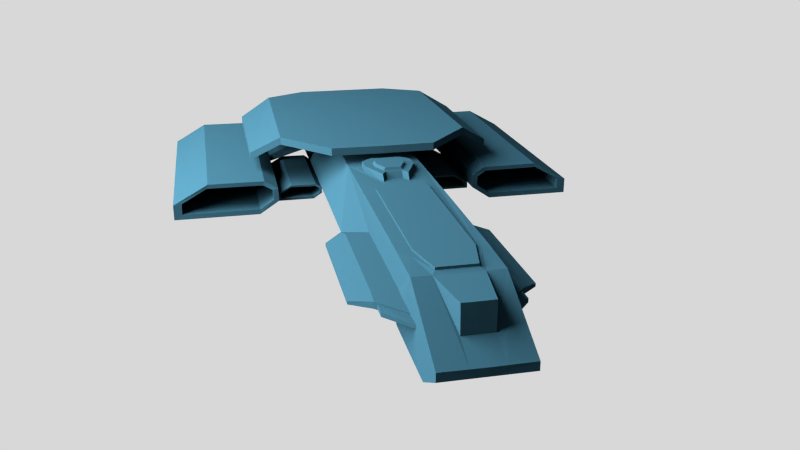 # Source: ship.blend  (saved by Blender 2.76.0; exported with 4.5.12 LTS)
import bpy
from mathutils import Matrix  # noqa: F401  (used for matrix-valued properties, if any)

bpy.ops.wm.read_factory_settings(use_empty=True)
scene = bpy.context.scene
scene.name = 'Scene'

# ---- collections
col_collection_1 = bpy.data.collections.new('Collection 1'); scene.collection.children.link(col_collection_1)

# ---- materials (node trees are filled in below, after node groups)
mat_material_001 = bpy.data.materials.new('Material.001')
mat_material_001.alpha_threshold = 0.0
mat_material_001.roughness = 0.5
mat_material_003 = bpy.data.materials.new('Material.003')
mat_material_003.alpha_threshold = 0.0
mat_material_003.roughness = 0.5

# ---- material node trees
mat_material_001.use_nodes = True; mat_material_001.node_tree.nodes.clear()
_N = mat_material_001.node_tree.nodes; _L = mat_material_001.node_tree.links
n0 = _N.new('ShaderNodeOutputMaterial'); n0.name = 'Material Output'; n0.location = (300, 300)
n1 = _N.new('ShaderNodeEmission'); n1.name = 'Emission'; n1.location = (10, 300)
n1.inputs[0].default_value = (0.8, 0.8, 0.8, 1.0)
n1.inputs[1].default_value = 112.2
_L.new(n1.outputs[0], n0.inputs[0])
n0.is_active_output = True
mat_material_003.use_nodes = True; mat_material_003.node_tree.nodes.clear()
_N = mat_material_003.node_tree.nodes; _L = mat_material_003.node_tree.links
n0 = _N.new('ShaderNodeOutputMaterial'); n0.name = 'Material Output'; n0.location = (300, 300)
n1 = _N.new('ShaderNodeBsdfDiffuse'); n1.name = 'Diffuse BSDF'; n1.location = (10, 300)
n1.inputs[0].default_value = (0.004345, 0.01407, 0.02038, 1.0)
_L.new(n1.outputs[0], n0.inputs[0])
n0.is_active_output = True

# ---- world
world_world = bpy.data.worlds.new('World'); scene.world = world_world
world_world.color = (0.686, 0.686, 0.686)
world_world.use_sun_shadow = False
world_world.sun_shadow_jitter_overblur = 0.0
world_world.cycles.sampling_method = 'MANUAL'
world_world.cycles.sample_map_resolution = 256

# ---- cameras
cam_camera = bpy.data.cameras.new('Camera')
cam_camera.clip_end = 100.0
cam_camera.lens = 35.0
cam_camera.sensor_width = 32.0
cam_camera.sensor_height = 18.0
cam_camera.ortho_scale = 7.314
cam_camera.dof.focus_distance = 0.0

# ---- lights
light_lamp = bpy.data.lights.new('Lamp', 'POINT')
light_lamp.transmission_factor = 0.0
light_lamp.cutoff_distance = 30.0
light_lamp.energy = 100.0
light_lamp.shadow_buffer_clip_start = 1.001
light_lamp.shadow_soft_size = 0.1
light_lamp.shadow_maximum_resolution = 0.006
light_lamp.use_absolute_resolution = True
light_lamp.cycles.use_multiple_importance_sampling = False

# ---- meshes
me_plane_001 = bpy.data.meshes.new('Plane.001')
me_plane_001.from_pydata([(-1.0, -1.0, 0.0), (1.0, -1.0, 0.0), (-1.0, 1.0, 0.0), (1.0, 1.0, 0.0)], [], [(0, 1, 3, 2)])
me_plane_001.materials.append(mat_material_001)
me_plane_001.use_remesh_preserve_volume = False
me_plane_001.use_remesh_preserve_attributes = False
me_plane_001.use_mirror_vertex_groups = False
me_plane_001.update()
me_plane = bpy.data.meshes.new('Plane')
me_plane.from_pydata([(0.4791, 3.327, 0.6782), (0.475, 4.29, 0.2049), (0.475, 4.293, 0.1087), (0.0, 4.296, 0.2049), (0.1725, 3.962, 0.6813), (0.3645, 2.881, 0.6938), (0.0, 0.7024, 0.6938), (0.4822, 2.739, 0.6938), (0.2642, 3.329, 0.6777), (0.2211, 3.249, 0.6938), (0.3278, 2.763, 0.6938), (0.3243, 0.8166, 0.6938), (0.2318, 0.7031, 0.6938), (0.0, -0.2671, 0.7731), (0.1987, -0.2661, 0.6938), (0.1987, -0.2661, 0.7731), (0.3219, -0.1509, 0.7731), (0.3187, 0.06186, 0.7731), (0.1619, 0.4362, 0.7731), (0.1043, 0.3322, 0.7731), (0.1027, 0.4058, 0.6938), (0.0, 0.4034, 0.6938), (0.1603, 0.513, 0.6938), (0.1955, 0.4394, 0.6938), (1.371, -0.7445, 0.1077), (2.778, -0.7689, 0.1331), (2.321, -4.077, 0.3889), (1.554, -4.06, 0.3874), (1.371, -3.845, 0.1077), (1.261, -3.549, 0.8133), (2.308, -0.7969, 0.3866), (2.778, -4.049, 0.1331), (1.554, -0.7819, 0.3874), (0.0, 3.249, 0.6938), (1.293, -3.651, 1.844e-12), (0.0, -3.987, -5.649e-10), (0.0, -0.3344, 0.8133), (1.291, -1.048, 0.8133), (1.698, -1.301, 0.5506), (1.709, -3.434, 0.5506), (0.686, -0.3485, 0.8133), (0.1824, 0.5188, 0.6938), (0.1347, 0.6666, 0.6938), (0.0, 0.6689, 0.6938), (0.0, 0.3322, 0.7731), (0.0, -0.3017, 0.6938), (0.0, -0.03329, 0.7731), (0.6869, -3.865, 0.8133), (0.0, -3.865, 0.8133), (0.4823, -3.988, -5.649e-10), (0.1705, 3.972, 0.3572), (0.1702, 4.293, 0.2049), (0.475, 3.844, -0.1485), (0.475, 3.337, -0.1511), (0.0, 3.964, 0.6813), (0.0, 4.293, 0.1087), (0.0, 3.844, -0.1485), (0.0, 3.972, 0.3572), (0.0, 3.329, 0.6777), (0.0, 3.337, -0.1511), (0.0, 0.7024, 0.722), (0.2211, 3.249, 0.722), (0.3278, 2.763, 0.722), (0.3243, 0.8166, 0.722), (0.2318, 0.7031, 0.722), (0.0, 3.249, 0.722), (0.121, 0.3016, 0.7731), (0.0, 0.3002, 0.7731), (0.2043, 0.108, 0.7731), (0.2043, -0.03523, 0.7731), (0.09625, 0.2759, 0.8071), (0.0, 0.2745, 0.8071), (0.1795, 0.09866, 0.8071), (0.1795, -0.04458, 0.8071), (0.0, -0.04264, 0.8071), (0.3219, -0.1509, 0.6938), (0.3187, 0.06186, 0.6938), (0.0, -0.2671, 0.6938), (0.4824, -0.2813, 0.6819), (0.475, 2.689, -0.1459), (0.475, 2.382, 0.09085), (0.475, 1.663, 0.09258), (0.475, 1.526, 0.1842), (0.475, 1.206, 0.179), (0.475, 1.174, 0.1945), (0.7701, 3.028, 0.3111), (0.4786, 3.332, 0.3068), (0.9984, 2.775, 0.223), (0.997, 2.775, 0.1844), (0.475, 3.555, -0.1498), (0.475, 3.556, 0.2506), (0.475, 3.556, 0.2956), (0.7441, 3.239, 0.2485), (0.7441, 3.239, 0.2922), (0.7441, 3.056, 0.2485), (0.7441, 3.056, 0.2922), (0.4772, 3.332, 0.2701), (0.4779, 3.332, 0.2885), (0.4764, 3.332, 0.2518), (0.9984, 1.194, 0.223), (0.4823, 1.192, 0.6938), (0.7617, 2.773, 0.3126), (0.7616, 0.8316, 0.2023), (0.4851, 3.028, 0.3111), (0.4766, 2.773, 0.3126), (0.4823, 1.192, 0.3126), (0.0, 2.382, 0.09085), (0.0, 1.663, 0.09258), (0.0, 2.689, -0.1459), (0.0, 1.526, 0.1842), (0.0, 0.5705, 0.1911), (0.0, 1.206, 0.179), (0.0, 0.8721, 0.1928), (0.0, 1.174, 0.1945), (0.0, -0.2418, 0.1876), (0.4849, 0.7282, 0.3052), (0.4825, -3.988, 0.7091), (0.0, -1.243, 0.1716), (0.7617, -3.987, 0.1454), (0.0, -3.987, 0.1454), (0.0, -3.988, 0.7091), (2.778, -0.7689, -0.07415), (2.778, -4.049, -0.07415), (1.635, -0.7689, -0.07415), (1.377, -3.845, 0.2938), (1.377, -0.7445, 0.2938), (1.635, -4.049, -0.07415), (1.44, -0.7473, 0.1271), (2.665, -0.7717, 0.1455), (2.333, -4.073, 0.3315), (1.573, -4.056, 0.3304), (1.44, -3.841, 0.1271), (2.323, -0.7996, 0.3298), (2.665, -4.045, 0.1455), (1.573, -0.7846, 0.3304), (2.665, -0.7717, -0.005123), (2.665, -4.045, -0.005123), (1.632, -0.7717, -0.005123), (1.444, -3.841, 0.2624), (1.444, -0.7473, 0.2624), (1.632, -4.045, -0.005123), (0.7617, -0.2298, 0.2023), (0.7617, 1.194, 0.3126), (0.9984, 1.194, 0.1844), (0.4757, 3.333, 0.2334), (0.7736, 3.028, 0.2345), (0.7736, 1.177, 0.2345), (0.7736, 1.206, 0.2345), (0.7472, -1.019, 0.08953), (1.38, -1.03, 0.1009), (1.174, -2.518, 0.2159), (0.8294, -2.51, 0.2153), (0.7472, -2.413, 0.08953), (1.169, -1.043, 0.2149), (1.38, -2.505, 0.1009), (0.8294, -1.036, 0.2153), (1.38, -1.03, 0.007768), (1.38, -2.505, 0.007768), (0.8658, -1.03, 0.007768), (0.7498, -2.413, 0.1732), (0.7498, -1.019, 0.1732), (0.8658, -2.505, 0.007768), (0.7784, -1.021, 0.09825), (1.329, -1.031, 0.1065), (1.18, -2.516, 0.1901), (0.8382, -2.508, 0.1897), (0.7784, -2.411, 0.09825), (1.175, -1.044, 0.1894), (1.329, -2.503, 0.1065), (0.8382, -1.037, 0.1897), (1.329, -1.031, 0.0388), (1.329, -2.503, 0.0388), (0.8646, -1.031, 0.0388), (0.7802, -2.411, 0.1591), (0.7802, -1.021, 0.1591), (0.8646, -2.503, 0.0388), (0.4824, -2.34, 0.691), (0.4824, -2.945, 0.7), (0.7617, -2.928, 0.1644), (0.7617, -2.306, 0.1833), (0.0, -2.952, 0.704), (0.0, -2.354, 0.6989), (2.778, -2.846, 0.1331), (2.778, -2.438, 0.1331), (1.554, -2.857, 0.3874), (1.554, -2.45, 0.3874), (2.317, -2.874, 0.3882), (2.313, -2.466, 0.3874), (1.371, -2.347, 0.1077), (1.371, -2.695, 0.1077), (2.778, -2.846, -0.07415), (2.778, -2.438, -0.07415), (1.377, -2.347, 0.2938), (1.377, -2.695, 0.2938), (1.635, -2.846, -0.07415), (1.635, -2.438, -0.07415), (0.6234, -3.987, 0.4246), (0.0, -3.987, 0.4246), (1.374, -0.7445, 0.1998), (1.374, -3.845, 0.1998), (1.442, -0.7473, 0.1941), (1.442, -3.841, 0.1941), (0.6234, -0.2553, 0.4398), (0.6234, -2.936, 0.4296), (1.374, -2.695, 0.1998), (1.374, -2.347, 0.1998), (0.6234, -2.323, 0.4347), (1.261, -3.549, 0.9144), (1.291, -1.048, 0.9144), (1.698, -1.301, 0.6516), (1.709, -3.434, 0.6516), (0.686, -0.3485, 0.9144), (0.6869, -3.865, 0.9144), (0.0, -3.865, 0.9144), (0.0, -0.3344, 0.9144)], [(49, 35), (98, 96), (96, 97), (142, 146), (29, 34)], [(52, 56, 55, 2), (2, 55, 3, 51, 1), (3, 57, 50, 51), (57, 54, 4, 50), (8, 50, 4), (8, 4, 54, 58), (1, 51, 50, 8, 0), (53, 59, 56, 52, 89), (11, 10, 62, 63), (9, 61, 62, 10), (6, 12, 64, 60), (9, 33, 65, 61), (12, 11, 63, 64), (62, 61, 65, 60, 64, 63), (5, 8, 9, 10), (8, 58, 33, 9), (5, 0, 8), (0, 5, 7), (66, 70, 72, 68), (68, 72, 73, 69), (66, 67, 71, 70), (18, 22, 20, 19), (44, 19, 20, 21), (71, 74, 73, 72, 70), (21, 20, 22, 41, 42, 43), (76, 23, 17), (17, 16, 75, 76), (14, 75, 16, 15), (14, 15, 13, 77), (90, 91, 93, 92), (92, 93, 95, 94), (90, 92, 94, 98), (2, 1, 0, 86, 97, 91, 90, 89, 52), (44, 67, 66, 19), (69, 73, 74, 46), (17, 18, 19, 66, 68), (23, 22, 18, 17), (13, 15, 16, 17, 68, 69, 46), (91, 97, 95, 93), (99, 87, 101, 142), (87, 85, 101), (85, 103, 104, 101), (142, 101, 104, 105), (85, 86, 103), (81, 107, 106, 80), (59, 53, 79, 108), (82, 109, 107, 81), (83, 111, 109, 82), (83, 84, 113, 111), (78, 42, 41, 22, 23, 76, 75, 14, 77, 45), (10, 11, 12, 6, 43, 42, 78, 100, 7, 5), (108, 79, 80, 106), (114, 102, 117), (113, 84, 102, 112), (110, 112, 102), (102, 114, 110), (142, 105, 102), (119, 117, 102, 141, 179, 178, 118), (185, 187, 30, 32), (187, 183, 25, 30), (183, 191, 121, 25), (205, 192, 125, 198), (193, 124, 27, 184), (191, 195, 123, 121), (194, 126, 28, 189), (130, 134, 132, 129), (129, 132, 128, 133), (133, 128, 135, 136), (201, 200, 139, 138), (139, 134, 130, 138), (136, 135, 137, 140), (137, 127, 131, 140), (32, 30, 132, 134), (25, 128, 132, 30), (121, 135, 128, 25), (123, 137, 135, 121), (123, 24, 127, 137), (198, 200, 127, 24), (125, 32, 134, 139), (122, 136, 140, 126), (126, 140, 131, 28), (199, 201, 138, 124), (124, 138, 130, 27), (27, 130, 129, 26), (26, 129, 133, 31), (31, 133, 136, 122), (78, 202, 141, 102), (203, 196, 118, 178), (196, 116, 120, 197), (181, 176, 78, 45), (105, 115, 78), (102, 105, 78), (105, 102, 115), (100, 78, 105), (86, 0, 7, 100, 105, 104, 103), (102, 99, 142), (88, 87, 99, 143), (143, 102, 146), (102, 143, 99), (147, 146, 84, 83), (102, 84, 146), (85, 87, 88, 145), (89, 90, 144, 53), (83, 84, 105, 104, 103, 86, 144, 82), (90, 98, 144), (144, 82, 81, 80, 79, 53), (85, 145, 144, 86), (88, 143, 146, 147, 145), (144, 145, 147, 83, 82), (151, 150, 153, 155), (150, 154, 149, 153), (154, 157, 156, 149), (152, 159, 160, 148), (160, 159, 151, 155), (157, 161, 158, 156), (158, 161, 152, 148), (165, 169, 167, 164), (164, 167, 163, 168), (168, 163, 170, 171), (166, 162, 174, 173), (174, 169, 165, 173), (171, 170, 172, 175), (172, 162, 166, 175), (155, 153, 167, 169), (149, 163, 167, 153), (156, 170, 163, 149), (158, 172, 170, 156), (158, 148, 162, 172), (160, 174, 162, 148), (160, 155, 169, 174), (157, 171, 175, 161), (161, 175, 166, 152), (152, 166, 173, 159), (159, 173, 165, 151), (151, 165, 164, 150), (150, 164, 168, 154), (154, 168, 171, 157), (120, 116, 177, 180), (180, 177, 176, 181), (123, 195, 188, 24), (195, 194, 189, 188), (122, 126, 194, 190), (190, 194, 195, 191), (125, 192, 185, 32), (199, 124, 193, 204), (31, 122, 190, 182), (182, 190, 191, 183), (26, 31, 182, 186), (186, 182, 183, 187), (27, 26, 186, 184), (184, 186, 187, 185), (184, 185, 192, 193), (177, 193, 192, 176), (28, 199, 204, 189), (177, 203, 204, 193), (118, 196, 197, 119), (177, 116, 196, 203), (28, 131, 201, 199), (125, 139, 200, 198), (131, 127, 200, 201), (188, 205, 198, 24), (202, 206, 179, 141), (176, 192, 205, 206), (78, 176, 206, 202), (211, 214, 213, 212, 207, 208), (37, 40, 211, 208), (38, 39, 210, 209), (36, 48, 213, 214), (48, 47, 212, 213), (39, 29, 207, 210), (40, 36, 214, 211), (38, 37, 29, 39), (37, 38, 209, 208), (209, 210, 207, 208), (47, 29, 207, 212), (40, 37, 29, 47, 48, 36)])
me_plane.materials.append(mat_material_003)
me_plane.use_remesh_preserve_volume = False
me_plane.use_remesh_preserve_attributes = False
me_plane.use_mirror_vertex_groups = False
me_plane.update()

# ---- objects
ob_plane_001 = bpy.data.objects.new('Plane.001', me_plane_001)
ob_plane = bpy.data.objects.new('Plane', me_plane)
ob_lamp = bpy.data.objects.new('Lamp', light_lamp)
ob_camera = bpy.data.objects.new('Camera', cam_camera)

# ---- transforms, parenting, visibility, modifiers, constraints
ob_plane_001.location = (7.914, 0.6915, 6.748)
ob_plane_001.rotation_euler = (-0.0, -1.91, -0.0)
ob_plane_001.scale = (5.845, 5.845, 5.845)
ob_plane_001.lineart.crease_threshold = 0.0
ob_plane.location = (0.0, 0.0, 0.01288)
ob_plane.lineart.crease_threshold = 0.0
_m = ob_plane.modifiers.new('Mirror', 'MIRROR')
ob_lamp.location = (4.076, 1.005, 5.904)
ob_lamp.rotation_euler = (0.6503, 0.05522, 1.866)
ob_lamp.lock_rotations_4d = False
ob_lamp.empty_display_type = 'ARROWS'
ob_lamp.color = (0.0, 0.0, 0.0, 0.0)
ob_lamp.lineart.crease_threshold = 0.0
ob_camera.location = (2.173, 10.61, 4.069)
ob_camera.rotation_euler = (1.206, -0.0002812, 2.926)
ob_camera.lock_rotations_4d = False
ob_camera.empty_display_type = 'ARROWS'
ob_camera.color = (0.0, 0.0, 0.0, 0.0)
ob_camera.display_type = 'WIRE'
ob_camera.lineart.crease_threshold = 0.0

# ---- collection membership
col_collection_1.objects.link(ob_plane_001)
col_collection_1.objects.link(ob_plane)
col_collection_1.objects.link(ob_lamp)
col_collection_1.objects.link(ob_camera)

# ---- scene / render settings (as saved in the file)
scene.camera = ob_camera
scene.frame_start = 1; scene.frame_end = 250; scene.frame_set(6)
scene.render.engine = 'CYCLES'
scene.render.resolution_x = 3840
scene.render.resolution_y = 2160
scene.render.resolution_percentage = 54
scene.render.dither_intensity = 0.0
scene.render.use_render_cache = True
scene.cycles.use_denoising = False
scene.cycles.samples = 144
scene.cycles.sampling_pattern = 'TABULATED_SOBOL'
scene.cycles.light_sampling_threshold = 0.0
scene.cycles.use_adaptive_sampling = False
scene.cycles.use_light_tree = False
scene.cycles.blur_glossy = 0.0
scene.cycles.pixel_filter_type = 'GAUSSIAN'
scene.cycles.sample_clamp_indirect = 0.0
scene.view_settings.view_transform = 'Standard'
bpy.context.view_layer.update()
